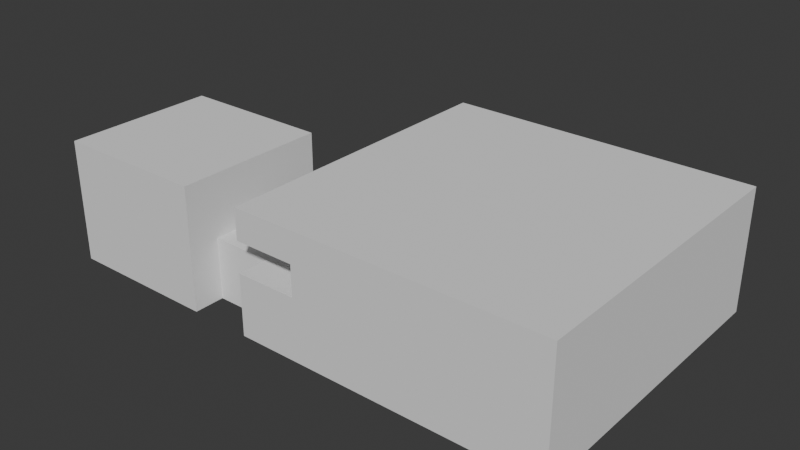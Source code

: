 # Source: TestHouse.blend  (saved by Blender 4.4.32; exported with 4.5.12 LTS)
import bpy
from mathutils import Matrix  # noqa: F401  (used for matrix-valued properties, if any)

bpy.ops.wm.read_factory_settings(use_empty=True)
scene = bpy.context.scene
scene.name = 'Scene'

# ---- world
world_world = bpy.data.worlds.new('World'); scene.world = world_world
world_world.use_nodes = True; world_world.node_tree.nodes.clear()
_N = world_world.node_tree.nodes; _L = world_world.node_tree.links
n0 = _N.new('ShaderNodeOutputWorld'); n0.name = 'World Output'; n0.location = (300, 300)
n1 = _N.new('ShaderNodeBackground'); n1.name = 'Background'; n1.location = (10, 300)
n1.inputs[0].default_value = (0.05088, 0.05088, 0.05088, 1.0)
_L.new(n1.outputs[0], n0.inputs[0])
n0.is_active_output = True
world_world.color = (0.05088, 0.05088, 0.05088)
world_world.sun_shadow_jitter_overblur = 0.0

# ---- meshes
me_grid = bpy.data.meshes.new('Grid')
me_grid.from_pydata([(-10.0, -10.0, 0.0), (-8.0, -10.0, 0.0), (-6.0, -10.0, 0.0), (-4.0, -10.0, 0.0), (-2.0, -10.0, 0.0), (0.0, -10.0, 0.0), (2.0, -10.0, 0.0), (4.0, -10.0, 0.0), (6.0, -10.0, 0.0), (8.0, -10.0, 0.0), (10.0, -10.0, 0.0), (-10.0, -8.0, 0.0), (-8.0, -8.0, 0.0), (-6.0, -8.0, 0.0), (-4.0, -8.0, 0.0), (-2.0, -8.0, 0.0), (0.0, -8.0, 0.0), (2.0, -8.0, 0.0), (4.0, -8.0, 0.0), (6.0, -8.0, 0.0), (8.0, -8.0, 0.0), (10.0, -8.0, 0.0), (-10.0, -6.0, 0.0), (-8.0, -6.0, 0.0), (-6.0, -6.0, 0.0), (-4.0, -6.0, 0.0), (-2.0, -6.0, 0.0), (0.0, -6.0, 0.0), (2.0, -6.0, 0.0), (4.0, -6.0, 0.0), (6.0, -6.0, 0.0), (8.0, -6.0, 0.0), (10.0, -6.0, 0.0), (-10.0, -4.0, 0.0), (-8.0, -4.0, 0.0), (-6.0, -4.0, 0.0), (-4.0, -4.0, 0.0), (-2.0, -4.0, 0.0), (0.0, -4.0, 0.0), (2.0, -4.0, 0.0), (4.0, -4.0, 0.0), (6.0, -4.0, 0.0), (8.0, -4.0, 0.0), (10.0, -4.0, 0.0), (-10.0, -2.0, 0.0), (-8.0, -2.0, 0.0), (-6.0, -2.0, 0.0), (-4.0, -2.0, 0.0), (-2.0, -2.0, 0.0), (0.0, -2.0, 0.0), (2.0, -2.0, 0.0), (4.0, -2.0, 0.0), (6.0, -2.0, 0.0), (8.0, -2.0, 0.0), (10.0, -2.0, 0.0), (-10.0, 0.0, 0.0), (-8.0, 0.0, 0.0), (-6.0, 0.0, 0.0), (-4.0, 0.0, 0.0), (-2.0, 0.0, 0.0), (0.0, 0.0, 0.0), (2.0, 0.0, 0.0), (4.0, 0.0, 0.0), (6.0, 0.0, 0.0), (8.0, 0.0, 0.0), (10.0, 0.0, 0.0), (-10.0, 2.0, 0.0), (-8.0, 2.0, 0.0), (-6.0, 2.0, 0.0), (-4.0, 2.0, 0.0), (-2.0, 2.0, 0.0), (0.0, 2.0, 0.0), (2.0, 2.0, 0.0), (4.0, 2.0, 0.0), (6.0, 2.0, 0.0), (8.0, 2.0, 0.0), (10.0, 2.0, 0.0), (-10.0, 4.0, 0.0), (-8.0, 4.0, 0.0), (-6.0, 4.0, 0.0), (0.0, 4.0, 0.0), (2.0, 4.0, 0.0), (4.0, 4.0, 0.0), (6.0, 4.0, 0.0), (8.0, 4.0, 0.0), (10.0, 4.0, 0.0), (-10.0, 6.0, 0.0), (-8.0, 6.0, 0.0), (-6.0, 6.0, 0.0), (-4.0, 6.0, 0.0), (-2.0, 6.0, 0.0), (0.0, 6.0, 0.0), (2.0, 6.0, 0.0), (4.0, 6.0, 0.0), (6.0, 6.0, 0.0), (8.0, 6.0, 0.0), (10.0, 6.0, 0.0), (-10.0, 8.0, 0.0), (-8.0, 8.0, 0.0), (-6.0, 8.0, 0.0), (-4.0, 8.0, 0.0), (-2.0, 8.0, 0.0), (0.0, 8.0, 0.0), (2.0, 8.0, 0.0), (4.0, 8.0, 0.0), (6.0, 8.0, 0.0), (8.0, 8.0, 0.0), (10.0, 8.0, 0.0), (-10.0, 10.0, 0.0), (-8.0, 10.0, 0.0), (-6.0, 10.0, 0.0), (-4.0, 10.0, 0.0), (-2.0, 10.0, 0.0), (0.0, 10.0, 0.0), (2.0, 10.0, 0.0), (4.0, 10.0, 0.0), (6.0, 10.0, 0.0), (8.0, 10.0, 0.0), (10.0, 10.0, 0.0), (-10.0, -10.0, 4.0), (-8.0, -10.0, 4.0), (-6.0, -10.0, 4.0), (-4.0, -10.0, 4.0), (-2.0, -10.0, 4.0), (0.0, -10.0, 4.0), (2.0, -10.0, 4.0), (4.0, -10.0, 4.0), (6.0, -10.0, 4.0), (8.0, -10.0, 4.0), (10.0, -10.0, 4.0), (-10.0, -8.0, 4.0), (10.0, -8.0, 4.0), (10.0, -6.0, 4.0), (-10.0, -4.0, 4.0), (10.0, -4.0, 4.0), (-10.0, -2.0, 4.0), (10.0, -2.0, 4.0), (-10.0, 0.0, 4.0), (10.0, 0.0, 4.0), (-10.0, 2.0, 4.0), (10.0, 2.0, 4.0), (-10.0, 4.0, 4.0), (10.0, 4.0, 4.0), (-10.0, 6.0, 4.0), (10.0, 6.0, 4.0), (-10.0, 8.0, 4.0), (10.0, 8.0, 4.0), (-10.0, 10.0, 4.0), (-8.0, 10.0, 4.0), (-6.0, 10.0, 4.0), (-4.0, 10.0, 4.0), (-2.0, 10.0, 4.0), (0.0, 10.0, 4.0), (2.0, 10.0, 4.0), (4.0, 10.0, 4.0), (6.0, 10.0, 4.0), (8.0, 10.0, 4.0), (10.0, 10.0, 4.0), (-8.0, 10.0, 2.0), (-10.0, 10.0, 2.0), (10.0, 0.0, 2.0), (10.0, 2.0, 2.0), (-10.0, -8.0, 2.0), (-10.0, -10.0, 2.0), (-10.0, 0.0, 2.0), (-10.0, -2.0, 2.0), (6.0, 10.0, 2.0), (4.0, 10.0, 2.0), (-8.0, -10.0, 2.0), (8.0, -10.0, 2.0), (10.0, -10.0, 2.0), (10.0, 4.0, 2.0), (10.0, 6.0, 2.0), (-6.0, 10.0, 2.0), (-10.0, 4.0, 2.0), (-10.0, 2.0, 2.0), (10.0, -8.0, 2.0), (8.0, 10.0, 2.0), (0.0, -10.0, 2.0), (2.0, -10.0, 2.0), (10.0, 8.0, 2.0), (10.0, 10.0, 2.0), (-10.0, 8.0, 2.0), (-10.0, 6.0, 2.0), (-4.0, 10.0, 2.0), (10.0, -6.0, 2.0), (10.0, -4.0, 2.0), (-6.0, -10.0, 2.0), (4.0, -10.0, 2.0), (10.0, -2.0, 2.0), (-2.0, 10.0, 2.0), (-10.0, -4.0, 2.0), (-4.0, -10.0, 2.0), (0.0, 10.0, 2.0), (6.0, -10.0, 2.0), (2.0, 10.0, 2.0), (-2.0, -10.0, 2.0), (-6.0, -8.0, 4.0), (-6.0, -4.0, 4.0), (-6.0, -2.0, 4.0), (-6.0, 0.0, 4.0), (-6.0, 2.0, 4.0), (-6.0, 4.0, 4.0), (-6.0, 6.0, 4.0), (-6.0, 8.0, 4.0), (-6.0, -6.0, 4.0), (-10.0, -6.0, 4.0), (-2.0, 4.0, 1.333), (-4.0, 4.0, 2.667), (-2.0, 6.0, 1.333), (-4.0, 6.0, 2.667), (-2.0, 2.0, 1.333), (-4.0, 2.0, 2.667), (-10.0, -10.0, 8.0), (-8.0, -10.0, 8.0), (-6.0, -10.0, 8.0), (-4.0, -10.0, 8.0), (-2.0, -10.0, 8.0), (0.0, -10.0, 8.0), (2.0, -10.0, 8.0), (4.0, -10.0, 8.0), (6.0, -10.0, 8.0), (8.0, -10.0, 8.0), (10.0, -10.0, 8.0), (-10.0, -8.0, 8.0), (10.0, -8.0, 8.0), (10.0, -6.0, 8.0), (-10.0, -4.0, 8.0), (10.0, -4.0, 8.0), (-10.0, -2.0, 8.0), (10.0, -2.0, 8.0), (-10.0, 0.0, 8.0), (10.0, 0.0, 8.0), (-10.0, 2.0, 8.0), (10.0, 2.0, 8.0), (-10.0, 4.0, 8.0), (10.0, 4.0, 8.0), (-10.0, 6.0, 8.0), (10.0, 6.0, 8.0), (-10.0, 8.0, 8.0), (10.0, 8.0, 8.0), (-10.0, 10.0, 8.0), (-8.0, 10.0, 8.0), (-6.0, 10.0, 8.0), (-4.0, 10.0, 8.0), (-2.0, 10.0, 8.0), (0.0, 10.0, 8.0), (2.0, 10.0, 8.0), (4.0, 10.0, 8.0), (6.0, 10.0, 8.0), (8.0, 10.0, 8.0), (10.0, 10.0, 8.0), (-10.0, -6.0, 8.0), (6.0, -10.0, 6.0), (8.0, -10.0, 6.0), (10.0, 8.0, 6.0), (10.0, 10.0, 6.0), (10.0, 4.0, 6.0), (10.0, 6.0, 6.0), (10.0, -10.0, 6.0), (8.0, 10.0, 6.0), (10.0, -8.0, 6.0), (10.0, -6.0, 6.0), (10.0, -4.0, 6.0), (-8.0, -10.0, 6.0), (10.0, -2.0, 6.0), (-4.0, 10.0, 6.0), (-4.0, -10.0, 6.0), (-2.0, 10.0, 6.0), (10.0, 0.0, 6.0), (-2.0, -10.0, 6.0), (0.0, 10.0, 6.0), (-10.0, 2.0, 6.0), (0.0, -10.0, 6.0), (2.0, 10.0, 6.0), (10.0, 2.0, 6.0), (2.0, -10.0, 6.0), (4.0, 10.0, 6.0), (4.0, -10.0, 6.0), (6.0, 10.0, 6.0), (8.0, -8.0, 8.0), (6.0, -8.0, 8.0), (4.0, -8.0, 8.0), (2.0, -8.0, 8.0), (0.0, -8.0, 8.0), (-2.0, -8.0, 8.0), (-4.0, -8.0, 8.0), (-6.0, -8.0, 8.0), (-8.0, -8.0, 8.0), (8.0, -6.0, 8.0), (6.0, -6.0, 8.0), (4.0, -6.0, 8.0), (2.0, -6.0, 8.0), (0.0, -6.0, 8.0), (-2.0, -6.0, 8.0), (-4.0, -6.0, 8.0), (-6.0, -6.0, 8.0), (-8.0, -6.0, 8.0), (8.0, -4.0, 8.0), (6.0, -4.0, 8.0), (4.0, -4.0, 8.0), (2.0, -4.0, 8.0), (0.0, -4.0, 8.0), (-2.0, -4.0, 8.0), (-4.0, -4.0, 8.0), (-6.0, -4.0, 8.0), (-8.0, -4.0, 8.0), (8.0, -2.0, 8.0), (6.0, -2.0, 8.0), (4.0, -2.0, 8.0), (2.0, -2.0, 8.0), (0.0, -2.0, 8.0), (-2.0, -2.0, 8.0), (-4.0, -2.0, 8.0), (-6.0, -2.0, 8.0), (-8.0, -2.0, 8.0), (8.0, 0.0, 8.0), (6.0, 0.0, 8.0), (4.0, 0.0, 8.0), (2.0, 0.0, 8.0), (0.0, 0.0, 8.0), (-2.0, 0.0, 8.0), (-4.0, 0.0, 8.0), (-6.0, 0.0, 8.0), (-8.0, 0.0, 8.0), (8.0, 2.0, 8.0), (6.0, 2.0, 8.0), (4.0, 2.0, 8.0), (2.0, 2.0, 8.0), (0.0, 2.0, 8.0), (-2.0, 2.0, 8.0), (-4.0, 2.0, 8.0), (-6.0, 2.0, 8.0), (-8.0, 2.0, 8.0), (8.0, 4.0, 8.0), (6.0, 4.0, 8.0), (4.0, 4.0, 8.0), (2.0, 4.0, 8.0), (0.0, 4.0, 8.0), (-2.0, 4.0, 8.0), (-4.0, 4.0, 8.0), (-6.0, 4.0, 8.0), (-8.0, 4.0, 8.0), (8.0, 6.0, 8.0), (6.0, 6.0, 8.0), (4.0, 6.0, 8.0), (2.0, 6.0, 8.0), (0.0, 6.0, 8.0), (-2.0, 6.0, 8.0), (-4.0, 6.0, 8.0), (-6.0, 6.0, 8.0), (-8.0, 6.0, 8.0), (8.0, 8.0, 8.0), (6.0, 8.0, 8.0), (4.0, 8.0, 8.0), (2.0, 8.0, 8.0), (0.0, 8.0, 8.0), (-2.0, 8.0, 8.0), (-4.0, 8.0, 8.0), (-6.0, 8.0, 8.0), (-8.0, 8.0, 8.0), (-12.0, -8.0, 0.0), (-12.0, -6.0, 0.0), (-12.0, -4.0, 0.0), (-12.0, -8.0, 4.0), (-12.0, -4.0, 4.0), (-12.0, -8.0, 2.0), (-12.0, -4.0, 2.0), (-12.0, -6.0, 4.0), (-14.0, -8.0, 0.0), (-14.0, -6.0, 0.0), (-14.0, -4.0, 0.0), (-14.0, -8.0, 4.0), (-14.0, -4.0, 4.0), (-14.0, -8.0, 2.0), (-14.0, -4.0, 2.0), (-14.0, -6.0, 4.0), (-14.0, -2.0, 0.0), (-14.0, -2.0, 4.0), (-14.0, -2.0, 2.0), (-14.0, 2.384e-07, 0.0), (-14.0, 2.384e-07, 4.0), (-14.0, 2.384e-07, 2.0), (-14.0, -10.0, 0.0), (-14.0, -10.0, 4.0), (-14.0, -10.0, 2.0), (-14.0, -8.0, 6.0), (-14.0, -4.0, 6.0), (-14.0, -6.0, 6.0), (-14.0, -2.0, 6.0), (-14.0, 2.384e-07, 6.0), (-14.0, -10.0, 6.0), (-14.0, -8.0, 8.0), (-14.0, -4.0, 8.0), (-14.0, -6.0, 8.0), (-14.0, -2.0, 8.0), (-14.0, 2.384e-07, 8.0), (-14.0, -10.0, 8.0), (-16.0, -8.0, 0.0), (-16.0, -6.0, 0.0), (-16.0, -4.0, 0.0), (-16.0, -2.0, 0.0), (-16.0, 2.384e-07, 0.0), (-16.0, 2.384e-07, 4.0), (-16.0, 2.384e-07, 2.0), (-16.0, -10.0, 0.0), (-16.0, -10.0, 4.0), (-16.0, -10.0, 2.0), (-16.0, 2.384e-07, 6.0), (-16.0, -10.0, 6.0), (-16.0, -8.0, 8.0), (-16.0, -4.0, 8.0), (-16.0, -6.0, 8.0), (-16.0, -2.0, 8.0), (-16.0, 2.384e-07, 8.0), (-16.0, -10.0, 8.0), (-18.0, -8.0, 0.0), (-18.0, -6.0, 0.0), (-18.0, -4.0, 0.0), (-18.0, -2.0, 0.0), (-18.0, 2.384e-07, 0.0), (-18.0, 2.384e-07, 4.0), (-18.0, 2.384e-07, 2.0), (-18.0, -10.0, 0.0), (-18.0, -10.0, 4.0), (-18.0, -10.0, 2.0), (-18.0, 2.384e-07, 6.0), (-18.0, -10.0, 6.0), (-18.0, -8.0, 8.0), (-18.0, -4.0, 8.0), (-18.0, -6.0, 8.0), (-18.0, -2.0, 8.0), (-18.0, 2.384e-07, 8.0), (-18.0, -10.0, 8.0), (-20.0, -8.0, 0.0), (-20.0, -6.0, 0.0), (-20.0, -4.0, 0.0), (-20.0, -2.0, 0.0), (-20.0, 2.384e-07, 0.0), (-20.0, 2.384e-07, 4.0), (-20.0, 2.384e-07, 2.0), (-20.0, -10.0, 0.0), (-20.0, -10.0, 4.0), (-20.0, -10.0, 2.0), (-20.0, 2.384e-07, 6.0), (-20.0, -10.0, 6.0), (-20.0, -8.0, 8.0), (-20.0, -4.0, 8.0), (-20.0, -6.0, 8.0), (-20.0, -2.0, 8.0), (-20.0, 2.384e-07, 8.0), (-20.0, -10.0, 8.0), (-22.0, -8.0, 0.0), (-22.0, -6.0, 0.0), (-22.0, -4.0, 0.0), (-22.0, -2.0, 0.0), (-22.0, 2.384e-07, 0.0), (-22.0, 2.384e-07, 4.0), (-22.0, 2.384e-07, 2.0), (-22.0, -10.0, 0.0), (-22.0, -10.0, 4.0), (-22.0, -10.0, 2.0), (-22.0, 2.384e-07, 6.0), (-22.0, -10.0, 6.0), (-22.0, -8.0, 8.0), (-22.0, -4.0, 8.0), (-22.0, -6.0, 8.0), (-22.0, -2.0, 8.0), (-22.0, 2.384e-07, 8.0), (-22.0, -10.0, 8.0), (-24.0, -8.0, 0.0), (-24.0, -6.0, 0.0), (-24.0, -4.0, 0.0), (-24.0, -2.0, 0.0), (-24.0, 2.384e-07, 0.0), (-24.0, 2.384e-07, 4.0), (-24.0, 2.384e-07, 2.0), (-24.0, -10.0, 0.0), (-24.0, -10.0, 4.0), (-24.0, -10.0, 2.0), (-24.0, 2.384e-07, 6.0), (-24.0, -10.0, 6.0), (-24.0, -8.0, 8.0), (-24.0, -4.0, 8.0), (-24.0, -6.0, 8.0), (-24.0, -2.0, 8.0), (-24.0, 2.384e-07, 8.0), (-24.0, -10.0, 8.0), (-24.0, -2.0, 2.0), (-24.0, -2.0, 4.0), (-24.0, -2.0, 6.0), (-24.0, -4.0, 2.0), (-24.0, -4.0, 4.0), (-24.0, -4.0, 6.0), (-24.0, -6.0, 2.0), (-24.0, -6.0, 4.0), (-24.0, -6.0, 6.0), (-24.0, -8.0, 2.0), (-24.0, -8.0, 4.0), (-24.0, -8.0, 6.0), (-6.0, 2.0, 2.667), (-6.0, 6.0, 2.667), (-6.0, 4.0, 2.667), (-10.0, -10.0, 6.0), (-6.0, -10.0, 6.0), (-10.0, -8.0, 6.0), (-10.0, -4.0, 6.0), (-10.0, -2.0, 6.0), (-10.0, 0.0, 6.0), (-10.0, 4.0, 6.0), (-10.0, 6.0, 6.0), (-10.0, 8.0, 6.0), (-10.0, 10.0, 6.0), (-8.0, 10.0, 6.0), (-6.0, 10.0, 6.0), (-8.0, -8.0, 6.0), (-8.0, -4.0, 6.0), (-8.0, -2.0, 6.0), (-8.0, 0.0, 6.0), (-8.0, 2.0, 6.0), (-8.0, 4.0, 6.0), (-8.0, 6.0, 6.0), (-8.0, 8.0, 6.0), (-6.0, -8.0, 6.0), (-6.0, -4.0, 6.0), (-6.0, -2.0, 6.0), (-6.0, 0.0, 6.0), (-6.0, 2.0, 6.0), (-6.0, 4.0, 6.0), (-6.0, 6.0, 6.0), (-6.0, 8.0, 6.0), (-6.0, -6.0, 6.0), (-8.0, -6.0, 6.0), (-10.0, -6.0, 6.0)], [], [(0, 1, 12, 11), (1, 2, 13, 12), (2, 3, 14, 13), (3, 4, 15, 14), (4, 5, 16, 15), (5, 6, 17, 16), (6, 7, 18, 17), (7, 8, 19, 18), (8, 9, 20, 19), (9, 10, 21, 20), (11, 12, 23, 22), (12, 13, 24, 23), (13, 14, 25, 24), (14, 15, 26, 25), (15, 16, 27, 26), (16, 17, 28, 27), (17, 18, 29, 28), (18, 19, 30, 29), (19, 20, 31, 30), (20, 21, 32, 31), (22, 23, 34, 33), (23, 24, 35, 34), (24, 25, 36, 35), (25, 26, 37, 36), (26, 27, 38, 37), (27, 28, 39, 38), (28, 29, 40, 39), (29, 30, 41, 40), (30, 31, 42, 41), (31, 32, 43, 42), (33, 34, 45, 44), (34, 35, 46, 45), (35, 36, 47, 46), (36, 37, 48, 47), (37, 38, 49, 48), (38, 39, 50, 49), (39, 40, 51, 50), (40, 41, 52, 51), (41, 42, 53, 52), (42, 43, 54, 53), (44, 45, 56, 55), (45, 46, 57, 56), (46, 47, 58, 57), (47, 48, 59, 58), (48, 49, 60, 59), (49, 50, 61, 60), (50, 51, 62, 61), (51, 52, 63, 62), (52, 53, 64, 63), (53, 54, 65, 64), (55, 56, 67, 66), (56, 57, 68, 67), (57, 58, 69, 68), (58, 59, 70, 69), (59, 60, 71, 70), (60, 61, 72, 71), (61, 62, 73, 72), (62, 63, 74, 73), (63, 64, 75, 74), (64, 65, 76, 75), (66, 67, 78, 77), (67, 68, 79, 78), (68, 500, 502, 79), (71, 72, 81, 80), (72, 73, 82, 81), (73, 74, 83, 82), (74, 75, 84, 83), (75, 76, 85, 84), (77, 78, 87, 86), (78, 79, 88, 87), (79, 502, 501, 88), (80, 81, 92, 91), (81, 82, 93, 92), (82, 83, 94, 93), (83, 84, 95, 94), (84, 85, 96, 95), (86, 87, 98, 97), (87, 88, 99, 98), (88, 89, 100, 99), (89, 90, 101, 100), (90, 91, 102, 101), (91, 92, 103, 102), (92, 93, 104, 103), (93, 94, 105, 104), (94, 95, 106, 105), (95, 96, 107, 106), (97, 98, 109, 108), (98, 99, 110, 109), (99, 100, 111, 110), (100, 101, 112, 111), (101, 102, 113, 112), (102, 103, 114, 113), (103, 104, 115, 114), (104, 105, 116, 115), (105, 106, 117, 116), (106, 107, 118, 117), (159, 158, 148, 147), (161, 160, 138, 140), (163, 162, 130, 119), (165, 164, 137, 135), (167, 166, 155, 154), (168, 163, 119, 120), (170, 169, 128, 129), (172, 171, 142, 144), (158, 173, 149, 148), (175, 174, 141, 139), (176, 170, 129, 131), (166, 177, 156, 155), (179, 178, 124, 125), (181, 180, 146, 157), (183, 182, 145, 143), (173, 184, 150, 149), (186, 185, 132, 134), (187, 168, 120, 121), (177, 181, 157, 156), (188, 179, 125, 126), (160, 189, 136, 138), (184, 190, 151, 150), (191, 165, 135, 133), (192, 187, 121, 122), (171, 161, 140, 142), (164, 175, 139, 137), (190, 193, 152, 151), (194, 188, 126, 127), (180, 172, 144, 146), (174, 183, 143, 141), (185, 176, 131, 132), (193, 195, 153, 152), (196, 192, 122, 123), (182, 159, 147, 145), (189, 186, 134, 136), (169, 194, 127, 128), (195, 167, 154, 153), (178, 196, 123, 124), (5, 4, 196, 178), (114, 115, 167, 195), (9, 8, 194, 169), (54, 43, 186, 189), (97, 108, 159, 182), (4, 3, 192, 196), (113, 114, 195, 193), (32, 21, 176, 185), (77, 86, 183, 174), (107, 96, 172, 180), (8, 7, 188, 194), (112, 113, 193, 190), (55, 66, 175, 164), (85, 76, 161, 171), (3, 2, 187, 192), (33, 44, 165, 191), (111, 112, 190, 184), (65, 54, 189, 160), (7, 6, 179, 188), (117, 118, 181, 177), (2, 1, 168, 187), (43, 32, 185, 186), (110, 111, 184, 173), (86, 97, 182, 183), (118, 107, 180, 181), (6, 5, 178, 179), (116, 117, 177, 166), (21, 10, 170, 176), (66, 77, 174, 175), (109, 110, 173, 158), (96, 85, 171, 172), (10, 9, 169, 170), (1, 0, 163, 168), (115, 116, 166, 167), (44, 55, 164, 165), (0, 11, 162, 163), (76, 65, 160, 161), (108, 109, 158, 159), (148, 149, 514, 513), (199, 525, 524, 198), (147, 148, 513, 512), (149, 514, 530, 204), (198, 524, 531, 205), (197, 523, 504, 121), (204, 530, 529, 203), (203, 529, 528, 202), (202, 528, 527, 201), (201, 527, 526, 200), (207, 80, 91, 209), (211, 71, 80, 207), (201, 212, 208, 202), (212, 211, 207, 208), (202, 208, 210, 203), (208, 207, 209, 210), (69, 70, 211, 212), (70, 71, 211), (68, 69, 212, 500), (203, 210, 501), (89, 210, 209, 90), (90, 209, 91), (254, 253, 221, 222), (256, 255, 240, 251), (258, 257, 236, 238), (259, 254, 222, 223), (260, 256, 251, 250), (511, 239, 237, 510), (261, 259, 223, 225), (255, 258, 238, 240), (533, 252, 224, 505), (262, 261, 225, 226), (512, 241, 239, 511), (263, 262, 226, 228), (505, 224, 213, 503), (513, 242, 241, 512), (507, 229, 227, 506), (503, 213, 214, 264), (514, 243, 242, 513), (265, 263, 228, 230), (264, 214, 215, 504), (514, 266, 244, 243), (508, 231, 229, 507), (267, 504, 215, 216), (266, 268, 245, 244), (506, 227, 252, 533), (269, 265, 230, 232), (270, 267, 216, 217), (268, 271, 246, 245), (272, 233, 231, 508), (273, 270, 217, 218), (271, 274, 247, 246), (275, 269, 232, 234), (276, 273, 218, 219), (274, 277, 248, 247), (509, 235, 233, 272), (278, 276, 219, 220), (277, 279, 249, 248), (257, 275, 234, 236), (253, 278, 220, 221), (279, 260, 250, 249), (510, 237, 235, 509), (155, 156, 260, 279), (127, 126, 278, 253), (142, 140, 275, 257), (154, 155, 279, 277), (126, 125, 276, 278), (153, 154, 277, 274), (125, 124, 273, 276), (140, 138, 269, 275), (152, 153, 274, 271), (124, 123, 270, 273), (151, 152, 271, 268), (123, 122, 267, 270), (138, 136, 265, 269), (150, 151, 268, 266), (122, 121, 504, 267), (149, 150, 266, 514), (136, 134, 263, 265), (134, 132, 262, 263), (132, 131, 261, 262), (146, 144, 258, 255), (131, 129, 259, 261), (156, 157, 256, 260), (129, 128, 254, 259), (144, 142, 257, 258), (157, 146, 255, 256), (128, 127, 253, 254), (222, 280, 225, 223), (280, 289, 226, 225), (289, 298, 228, 226), (298, 307, 230, 228), (307, 316, 232, 230), (316, 325, 234, 232), (325, 334, 236, 234), (334, 343, 238, 236), (343, 352, 240, 238), (352, 250, 251, 240), (221, 281, 280, 222), (281, 290, 289, 280), (290, 299, 298, 289), (299, 308, 307, 298), (308, 317, 316, 307), (317, 326, 325, 316), (326, 335, 334, 325), (335, 344, 343, 334), (344, 353, 352, 343), (353, 249, 250, 352), (220, 282, 281, 221), (282, 291, 290, 281), (291, 300, 299, 290), (300, 309, 308, 299), (309, 318, 317, 308), (318, 327, 326, 317), (327, 336, 335, 326), (336, 345, 344, 335), (345, 354, 353, 344), (354, 248, 249, 353), (219, 283, 282, 220), (283, 292, 291, 282), (292, 301, 300, 291), (301, 310, 309, 300), (310, 319, 318, 309), (319, 328, 327, 318), (328, 337, 336, 327), (337, 346, 345, 336), (346, 355, 354, 345), (355, 247, 248, 354), (218, 284, 283, 219), (284, 293, 292, 283), (293, 302, 301, 292), (302, 311, 310, 301), (311, 320, 319, 310), (320, 329, 328, 319), (329, 338, 337, 328), (338, 347, 346, 337), (347, 356, 355, 346), (356, 246, 247, 355), (217, 285, 284, 218), (285, 294, 293, 284), (294, 303, 302, 293), (303, 312, 311, 302), (312, 321, 320, 311), (321, 330, 329, 320), (330, 339, 338, 329), (339, 348, 347, 338), (348, 357, 356, 347), (357, 245, 246, 356), (216, 286, 285, 217), (286, 295, 294, 285), (295, 304, 303, 294), (304, 313, 312, 303), (313, 322, 321, 312), (322, 331, 330, 321), (331, 340, 339, 330), (340, 349, 348, 339), (349, 358, 357, 348), (358, 244, 245, 357), (215, 287, 286, 216), (287, 296, 295, 286), (296, 305, 304, 295), (305, 314, 313, 304), (314, 323, 322, 313), (323, 332, 331, 322), (332, 341, 340, 331), (341, 350, 349, 340), (350, 359, 358, 349), (359, 243, 244, 358), (214, 288, 287, 215), (288, 297, 296, 287), (297, 306, 305, 296), (306, 315, 314, 305), (315, 324, 323, 314), (324, 333, 332, 323), (333, 342, 341, 332), (342, 351, 350, 341), (351, 360, 359, 350), (360, 242, 243, 359), (213, 224, 288, 214), (224, 252, 297, 288), (252, 227, 306, 297), (227, 229, 315, 306), (229, 231, 324, 315), (231, 233, 333, 324), (233, 235, 342, 333), (235, 237, 351, 342), (237, 239, 360, 351), (239, 241, 242, 360), (206, 368, 365, 133), (162, 11, 361, 366), (11, 22, 362, 361), (191, 133, 365, 367), (130, 162, 366, 364), (33, 191, 367, 363), (22, 33, 363, 362), (130, 364, 368, 206), (363, 367, 375, 371), (362, 363, 371, 370), (364, 372, 376, 368), (366, 361, 369, 374), (364, 366, 374, 372), (361, 362, 370, 369), (368, 376, 373, 365), (367, 365, 373, 375), (375, 373, 378, 379), (371, 375, 379, 377), (379, 378, 381, 382), (377, 379, 382, 380), (374, 369, 383, 385), (372, 374, 385, 384), (376, 388, 387, 373), (378, 373, 387, 389), (381, 378, 389, 390), (372, 384, 391, 386), (372, 386, 388, 376), (386, 392, 394, 388), (390, 389, 395, 396), (388, 394, 393, 387), (386, 391, 397, 392), (389, 387, 393, 395), (394, 412, 411, 393), (380, 382, 404, 402), (395, 393, 411, 413), (382, 381, 403, 404), (369, 370, 399, 398), (397, 391, 409, 415), (396, 395, 413, 414), (370, 371, 400, 399), (392, 397, 415, 410), (381, 390, 408, 403), (377, 380, 402, 401), (391, 384, 406, 409), (384, 385, 407, 406), (385, 383, 405, 407), (392, 410, 412, 394), (371, 377, 401, 400), (390, 396, 414, 408), (383, 369, 398, 405), (401, 402, 420, 419), (413, 411, 429, 431), (406, 407, 425, 424), (414, 413, 431, 432), (407, 405, 423, 425), (398, 399, 417, 416), (410, 415, 433, 428), (405, 398, 416, 423), (399, 400, 418, 417), (408, 414, 432, 426), (403, 408, 426, 421), (400, 401, 419, 418), (415, 409, 427, 433), (409, 406, 424, 427), (402, 404, 422, 420), (410, 428, 430, 412), (404, 403, 421, 422), (412, 430, 429, 411), (424, 425, 443, 442), (432, 431, 449, 450), (425, 423, 441, 443), (416, 417, 435, 434), (428, 433, 451, 446), (423, 416, 434, 441), (417, 418, 436, 435), (426, 432, 450, 444), (421, 426, 444, 439), (418, 419, 437, 436), (433, 427, 445, 451), (427, 424, 442, 445), (420, 422, 440, 438), (428, 446, 448, 430), (422, 421, 439, 440), (430, 448, 447, 429), (419, 420, 438, 437), (431, 429, 447, 449), (443, 441, 459, 461), (434, 435, 453, 452), (446, 451, 469, 464), (441, 434, 452, 459), (435, 436, 454, 453), (444, 450, 468, 462), (439, 444, 462, 457), (436, 437, 455, 454), (451, 445, 463, 469), (445, 442, 460, 463), (438, 440, 458, 456), (446, 464, 466, 448), (440, 439, 457, 458), (448, 466, 465, 447), (437, 438, 456, 455), (449, 447, 465, 467), (442, 443, 461, 460), (450, 449, 467, 468), (459, 452, 470, 477), (453, 454, 472, 471), (462, 468, 486, 480), (457, 462, 480, 475), (454, 455, 473, 472), (469, 463, 481, 487), (463, 460, 478, 481), (456, 458, 476, 474), (464, 482, 484, 466), (458, 457, 475, 476), (466, 484, 483, 465), (455, 456, 474, 473), (467, 465, 483, 485), (460, 461, 479, 478), (468, 467, 485, 486), (461, 459, 477, 479), (452, 453, 471, 470), (464, 469, 487, 482), (476, 488, 473, 474), (488, 491, 472, 473), (491, 494, 471, 472), (494, 497, 470, 471), (497, 479, 477, 470), (475, 489, 488, 476), (489, 492, 491, 488), (492, 495, 494, 491), (495, 498, 497, 494), (498, 478, 479, 497), (480, 490, 489, 475), (490, 493, 492, 489), (493, 496, 495, 492), (496, 499, 498, 495), (499, 481, 478, 498), (486, 485, 490, 480), (485, 483, 493, 490), (483, 484, 496, 493), (484, 482, 499, 496), (482, 487, 481, 499), (500, 212, 201), (501, 210, 89, 88), (502, 500, 201, 202), (501, 502, 202, 203), (510, 521, 522, 511), (509, 520, 521, 510), (272, 519, 520, 509), (508, 518, 519, 272), (507, 517, 518, 508), (506, 516, 517, 507), (521, 529, 530, 522), (519, 527, 528, 520), (517, 525, 526, 518), (520, 528, 529, 521), (518, 526, 527, 519), (516, 524, 525, 517), (514, 513, 522, 530), (511, 522, 513, 512), (531, 524, 516, 532), (532, 533, 505, 515), (505, 503, 264, 515), (504, 523, 515, 264), (516, 506, 533, 532), (523, 531, 532, 515), (200, 526, 525, 199), (205, 531, 523, 197), (148, 204, 145), (130, 120, 119), (120, 197, 121), (120, 130, 197), (139, 201, 200, 137), (199, 135, 137, 200), (201, 139, 141, 202), (143, 203, 202, 141), (205, 206, 133, 198), (135, 199, 198, 133), (148, 145, 147), (206, 205, 197, 130), (204, 148, 149), (203, 143, 145, 204)])
_uv = me_grid.uv_layers.new(name='UVMap')
_uv.uv.foreach_set('vector', [0.0, 0.0, 0.1, 0.0, 0.1, 0.1, 0.0, 0.1, 0.1, 0.0, 0.2, 0.0, 0.2, 0.1, 0.1, 0.1, 0.2, 0.0, 0.3, 0.0, 0.3, 0.1, 0.2, 0.1, 0.3, 0.0, 0.4, 0.0, 0.4, 0.1, 0.3, 0.1, 0.4, 0.0, 0.5, 0.0, 0.5, 0.1, 0.4, 0.1, 0.5, 0.0, 0.6, 0.0, 0.6, 0.1, 0.5, 0.1, 0.6, 0.0, 0.7, 0.0, 0.7, 0.1, 0.6, 0.1, 0.7, 0.0, 0.8, 0.0, 0.8, 0.1, 0.7, 0.1, 0.8, 0.0, 0.9, 0.0, 0.9, 0.1, 0.8, 0.1, 0.9, 0.0, 1.0, 0.0, 1.0, 0.1, 0.9, 0.1, 0.0, 0.1, 0.1, 0.1, 0.1, 0.2, 0.0, 0.2, 0.1, 0.1, 0.2, 0.1, 0.2, 0.2, 0.1, 0.2, 0.2, 0.1, 0.3, 0.1, 0.3, 0.2, 0.2, 0.2, 0.3, 0.1, 0.4, 0.1, 0.4, 0.2, 0.3, 0.2, 0.4, 0.1, 0.5, 0.1, 0.5, 0.2, 0.4, 0.2, 0.5, 0.1, 0.6, 0.1, 0.6, 0.2, 0.5, 0.2, 0.6, 0.1, 0.7, 0.1, 0.7, 0.2, 0.6, 0.2, 0.7, 0.1, 0.8, 0.1, 0.8, 0.2, 0.7, 0.2, 0.8, 0.1, 0.9, 0.1, 0.9, 0.2, 0.8, 0.2, 0.9, 0.1, 1.0, 0.1, 1.0, 0.2, 0.9, 0.2, 0.0, 0.2, 0.1, 0.2, 0.1, 0.3, 0.0, 0.3, 0.1, 0.2, 0.2, 0.2, 0.2, 0.3, 0.1, 0.3, 0.2, 0.2, 0.3, 0.2, 0.3, 0.3, 0.2, 0.3, 0.3, 0.2, 0.4, 0.2, 0.4, 0.3, 0.3, 0.3, 0.4, 0.2, 0.5, 0.2, 0.5, 0.3, 0.4, 0.3, 0.5, 0.2, 0.6, 0.2, 0.6, 0.3, 0.5, 0.3, 0.6, 0.2, 0.7, 0.2, 0.7, 0.3, 0.6, 0.3, 0.7, 0.2, 0.8, 0.2, 0.8, 0.3, 0.7, 0.3, 0.8, 0.2, 0.9, 0.2, 0.9, 0.3, 0.8, 0.3, 0.9, 0.2, 1.0, 0.2, 1.0, 0.3, 0.9, 0.3, 0.0, 0.3, 0.1, 0.3, 0.1, 0.4, 0.0, 0.4, 0.1, 0.3, 0.2, 0.3, 0.2, 0.4, 0.1, 0.4, 0.2, 0.3, 0.3, 0.3, 0.3, 0.4, 0.2, 0.4, 0.3, 0.3, 0.4, 0.3, 0.4, 0.4, 0.3, 0.4, 0.4, 0.3, 0.5, 0.3, 0.5, 0.4, 0.4, 0.4, 0.5, 0.3, 0.6, 0.3, 0.6, 0.4, 0.5, 0.4, 0.6, 0.3, 0.7, 0.3, 0.7, 0.4, 0.6, 0.4, 0.7, 0.3, 0.8, 0.3, 0.8, 0.4, 0.7, 0.4, 0.8, 0.3, 0.9, 0.3, 0.9, 0.4, 0.8, 0.4, 0.9, 0.3, 1.0, 0.3, 1.0, 0.4, 0.9, 0.4, 0.0, 0.4, 0.1, 0.4, 0.1, 0.5, 0.0, 0.5, 0.1, 0.4, 0.2, 0.4, 0.2, 0.5, 0.1, 0.5, 0.2, 0.4, 0.3, 0.4, 0.3, 0.5, 0.2, 0.5, 0.3, 0.4, 0.4, 0.4, 0.4, 0.5, 0.3, 0.5, 0.4, 0.4, 0.5, 0.4, 0.5, 0.5, 0.4, 0.5, 0.5, 0.4, 0.6, 0.4, 0.6, 0.5, 0.5, 0.5, 0.6, 0.4, 0.7, 0.4, 0.7, 0.5, 0.6, 0.5, 0.7, 0.4, 0.8, 0.4, 0.8, 0.5, 0.7, 0.5, 0.8, 0.4, 0.9, 0.4, 0.9, 0.5, 0.8, 0.5, 0.9, 0.4, 1.0, 0.4, 1.0, 0.5, 0.9, 0.5, 0.0, 0.5, 0.1, 0.5, 0.1, 0.6, 0.0, 0.6, 0.1, 0.5, 0.2, 0.5, 0.2, 0.6, 0.1, 0.6, 0.2, 0.5, 0.3, 0.5, 0.3, 0.6, 0.2, 0.6, 0.3, 0.5, 0.4, 0.5, 0.4, 0.6, 0.3, 0.6, 0.4, 0.5, 0.5, 0.5, 0.5, 0.6, 0.4, 0.6, 0.5, 0.5, 0.6, 0.5, 0.6, 0.6, 0.5, 0.6, 0.6, 0.5, 0.7, 0.5, 0.7, 0.6, 0.6, 0.6, 0.7, 0.5, 0.8, 0.5, 0.8, 0.6, 0.7, 0.6, 0.8, 0.5, 0.9, 0.5, 0.9, 0.6, 0.8, 0.6, 0.9, 0.5, 1.0, 0.5, 1.0, 0.6, 0.9, 0.6, 0.0, 0.6, 0.1, 0.6, 0.1, 0.7, 0.0, 0.7, 0.1, 0.6, 0.2, 0.6, 0.2, 0.7, 0.1, 0.7, 0.0, 0.0, 0.0, 0.0, 0.0, 0.0, 0.0, 0.0, 0.5, 0.6, 0.6, 0.6, 0.6, 0.7, 0.5, 0.7, 0.6, 0.6, 0.7, 0.6, 0.7, 0.7, 0.6, 0.7, 0.7, 0.6, 0.8, 0.6, 0.8, 0.7, 0.7, 0.7, 0.8, 0.6, 0.9, 0.6, 0.9, 0.7, 0.8, 0.7, 0.9, 0.6, 1.0, 0.6, 1.0, 0.7, 0.9, 0.7, 0.0, 0.7, 0.1, 0.7, 0.1, 0.8, 0.0, 0.8, 0.1, 0.7, 0.2, 0.7, 0.2, 0.8, 0.1, 0.8, 0.2, 0.7, 0.06442, 0.7, 0.06396, 0.8, 0.2, 0.8, 0.5, 0.7, 0.6, 0.7, 0.6, 0.8, 0.5, 0.8, 0.6, 0.7, 0.7, 0.7, 0.7, 0.8, 0.6, 0.8, 0.7, 0.7, 0.8, 0.7, 0.8, 0.8, 0.7, 0.8, 0.8, 0.7, 0.9, 0.7, 0.9, 0.8, 0.8, 0.8, 0.9, 0.7, 1.0, 0.7, 1.0, 0.8, 0.9, 0.8, 0.0, 0.8, 0.1, 0.8, 0.1, 0.9, 0.0, 0.9, 0.1, 0.8, 0.2, 0.8, 0.2, 0.9, 0.1, 0.9, 0.2, 0.8, 0.3, 0.8, 0.3, 0.9, 0.2, 0.9, 0.3, 0.8, 0.4, 0.8, 0.4, 0.9, 0.3, 0.9, 0.4, 0.8, 0.5, 0.8, 0.5, 0.9, 0.4, 0.9, 0.5, 0.8, 0.6, 0.8, 0.6, 0.9, 0.5, 0.9, 0.6, 0.8, 0.7, 0.8, 0.7, 0.9, 0.6, 0.9, 0.7, 0.8, 0.8, 0.8, 0.8, 0.9, 0.7, 0.9, 0.8, 0.8, 0.9, 0.8, 0.9, 0.9, 0.8, 0.9, 0.9, 0.8, 1.0, 0.8, 1.0, 0.9, 0.9, 0.9, 0.0, 0.9, 0.1, 0.9, 0.1, 1.0, 0.0, 1.0, 0.1, 0.9, 0.2, 0.9, 0.2, 1.0, 0.1, 1.0, 0.2, 0.9, 0.3, 0.9, 0.3, 1.0, 0.2, 1.0, 0.3, 0.9, 0.4, 0.9, 0.4, 1.0, 0.3, 1.0, 0.4, 0.9, 0.5, 0.9, 0.5, 1.0, 0.4, 1.0, 0.5, 0.9, 0.6, 0.9, 0.6, 1.0, 0.5, 1.0, 0.6, 0.9, 0.7, 0.9, 0.7, 1.0, 0.6, 1.0, 0.7, 0.9, 0.8, 0.9, 0.8, 1.0, 0.7, 1.0, 0.8, 0.9, 0.9, 0.9, 0.9, 1.0, 0.8, 1.0, 0.9, 0.9, 1.0, 0.9, 1.0, 1.0, 0.9, 1.0, 0.0, 1.0, 0.1, 1.0, 0.1, 1.0, 0.0, 1.0, 1.0, 0.6, 1.0, 0.5, 1.0, 0.5, 1.0, 0.6, 0.0, 0.0, 0.0, 0.1, 0.0, 0.1, 0.0, 0.0, 0.0, 0.4, 0.0, 0.5, 0.0, 0.5, 0.0, 0.4, 0.7, 1.0, 0.8, 1.0, 0.8, 1.0, 0.7, 1.0, 0.1, 0.0, 0.0, 0.0, 0.0, 0.0, 0.1, 0.0, 1.0, 0.0, 0.9, 0.0, 0.9, 0.0, 1.0, 0.0, 1.0, 0.8, 1.0, 0.7, 1.0, 0.7, 1.0, 0.8, 0.1, 1.0, 0.2, 1.0, 0.2, 1.0, 0.1, 1.0, 0.0, 0.6, 0.0, 0.7, 0.0, 0.7, 0.0, 0.6, 1.0, 0.1, 1.0, 0.0, 1.0, 0.0, 1.0, 0.1, 0.8, 1.0, 0.9, 1.0, 0.9, 1.0, 0.8, 1.0, 0.6, 0.0, 0.5, 0.0, 0.5, 0.0, 0.6, 0.0, 1.0, 1.0, 1.0, 0.9, 1.0, 0.9, 1.0, 1.0, 0.0, 0.8, 0.0, 0.9, 0.0, 0.9, 0.0, 0.8, 0.2, 1.0, 0.3, 1.0, 0.3, 1.0, 0.2, 1.0, 1.0, 0.3, 1.0, 0.2, 1.0, 0.2, 1.0, 0.3, 0.2, 0.0, 0.1, 0.0, 0.1, 0.0, 0.2, 0.0, 0.9, 1.0, 1.0, 1.0, 1.0, 1.0, 0.9, 1.0, 0.7, 0.0, 0.6, 0.0, 0.6, 0.0, 0.7, 0.0, 1.0, 0.5, 1.0, 0.4, 1.0, 0.4, 1.0, 0.5, 0.3, 1.0, 0.4, 1.0, 0.4, 1.0, 0.3, 1.0, 0.0, 0.3, 0.0, 0.4, 0.0, 0.4, 0.0, 0.3, 0.3, 0.0, 0.2, 0.0, 0.2, 0.0, 0.3, 0.0, 1.0, 0.7, 1.0, 0.6, 1.0, 0.6, 1.0, 0.7, 0.0, 0.5, 0.0, 0.6, 0.0, 0.6, 0.0, 0.5, 0.4, 1.0, 0.5, 1.0, 0.5, 1.0, 0.4, 1.0, 0.8, 0.0, 0.7, 0.0, 0.7, 0.0, 0.8, 0.0, 1.0, 0.9, 1.0, 0.8, 1.0, 0.8, 1.0, 0.9, 0.0, 0.7, 0.0, 0.8, 0.0, 0.8, 0.0, 0.7, 1.0, 0.2, 1.0, 0.1, 1.0, 0.1, 1.0, 0.2, 0.5, 1.0, 0.6, 1.0, 0.6, 1.0, 0.5, 1.0, 0.4, 0.0, 0.3, 0.0, 0.3, 0.0, 0.4, 0.0, 0.0, 0.9, 0.0, 1.0, 0.0, 1.0, 0.0, 0.9, 1.0, 0.4, 1.0, 0.3, 1.0, 0.3, 1.0, 0.4, 0.9, 0.0, 0.8, 0.0, 0.8, 0.0, 0.9, 0.0, 0.6, 1.0, 0.7, 1.0, 0.7, 1.0, 0.6, 1.0, 0.5, 0.0, 0.4, 0.0, 0.4, 0.0, 0.5, 0.0, 0.5, 0.0, 0.4, 0.0, 0.4, 0.0, 0.5, 0.0, 0.6, 1.0, 0.7, 1.0, 0.7, 1.0, 0.6, 1.0, 0.9, 0.0, 0.8, 0.0, 0.8, 0.0, 0.9, 0.0, 1.0, 0.4, 1.0, 0.3, 1.0, 0.3, 1.0, 0.4, 0.0, 0.9, 0.0, 1.0, 0.0, 1.0, 0.0, 0.9, 0.4, 0.0, 0.3, 0.0, 0.3, 0.0, 0.4, 0.0, 0.5, 1.0, 0.6, 1.0, 0.6, 1.0, 0.5, 1.0, 1.0, 0.2, 1.0, 0.1, 1.0, 0.1, 1.0, 0.2, 0.0, 0.7, 0.0, 0.8, 0.0, 0.8, 0.0, 0.7, 1.0, 0.9, 1.0, 0.8, 1.0, 0.8, 1.0, 0.9, 0.8, 0.0, 0.7, 0.0, 0.7, 0.0, 0.8, 0.0, 0.4, 1.0, 0.5, 1.0, 0.5, 1.0, 0.4, 1.0, 0.0, 0.5, 0.0, 0.6, 0.0, 0.6, 0.0, 0.5, 1.0, 0.7, 1.0, 0.6, 1.0, 0.6, 1.0, 0.7, 0.3, 0.0, 0.2, 0.0, 0.2, 0.0, 0.3, 0.0, 0.0, 0.3, 0.0, 0.4, 0.0, 0.4, 0.0, 0.3, 0.3, 1.0, 0.4, 1.0, 0.4, 1.0, 0.3, 1.0, 1.0, 0.5, 1.0, 0.4, 1.0, 0.4, 1.0, 0.5, 0.7, 0.0, 0.6, 0.0, 0.6, 0.0, 0.7, 0.0, 0.9, 1.0, 1.0, 1.0, 1.0, 1.0, 0.9, 1.0, 0.2, 0.0, 0.1, 0.0, 0.1, 0.0, 0.2, 0.0, 1.0, 0.3, 1.0, 0.2, 1.0, 0.2, 1.0, 0.3, 0.2, 1.0, 0.3, 1.0, 0.3, 1.0, 0.2, 1.0, 0.0, 0.8, 0.0, 0.9, 0.0, 0.9, 0.0, 0.8, 1.0, 1.0, 1.0, 0.9, 1.0, 0.9, 1.0, 1.0, 0.6, 0.0, 0.5, 0.0, 0.5, 0.0, 0.6, 0.0, 0.8, 1.0, 0.9, 1.0, 0.9, 1.0, 0.8, 1.0, 1.0, 0.1, 1.0, 0.0, 1.0, 0.0, 1.0, 0.1, 0.0, 0.6, 0.0, 0.7, 0.0, 0.7, 0.0, 0.6, 0.1, 1.0, 0.2, 1.0, 0.2, 1.0, 0.1, 1.0, 1.0, 0.8, 1.0, 0.7, 1.0, 0.7, 1.0, 0.8, 1.0, 0.0, 0.9, 0.0, 0.9, 0.0, 1.0, 0.0, 0.1, 0.0, 0.0, 0.0, 0.0, 0.0, 0.1, 0.0, 0.7, 1.0, 0.8, 1.0, 0.8, 1.0, 0.7, 1.0, 0.0, 0.4, 0.0, 0.5, 0.0, 0.5, 0.0, 0.4, 0.0, 0.0, 0.0, 0.1, 0.0, 0.1, 0.0, 0.0, 1.0, 0.6, 1.0, 0.5, 1.0, 0.5, 1.0, 0.6, 0.0, 1.0, 0.1, 1.0, 0.1, 1.0, 0.0, 1.0, 0.1, 1.0, 0.2, 1.0, 0.2, 1.0, 0.1, 1.0, 0.0, 0.0, 0.0, 0.0, 0.0, 0.0, 0.0, 0.0, 0.0, 1.0, 0.1, 1.0, 0.1, 1.0, 0.0, 1.0, 0.0, 0.0, 0.0, 0.0, 0.0, 0.0, 0.0, 0.0, 0.0, 0.0, 0.0, 0.0, 0.0, 0.0, 0.0, 0.0, 0.0, 0.0, 0.0, 0.0, 0.0, 0.0, 0.0, 0.0, 0.0, 0.0, 0.0, 0.0, 0.0, 0.0, 0.0, 0.0, 0.0, 0.8, 0.0, 0.8, 0.0, 0.7, 0.0, 0.7, 0.0, 0.0, 0.0, 0.0, 0.0, 0.0, 0.0, 0.0, 0.0, 0.0, 0.0, 0.0, 0.0, 0.0, 0.0, 0.0, 0.3333, 0.7, 0.5, 0.7, 0.5, 0.8, 0.3333, 0.8, 0.0, 0.0, 0.0, 0.0, 0.0, 0.0, 0.0, 0.0, 0.0, 0.0, 0.0, 0.0, 0.0, 0.0, 0.0, 0.0, 0.0, 0.0, 0.0, 0.0, 0.0, 0.0, 0.0, 0.0, 0.0, 0.7, 0.1667, 0.7, 0.1667, 0.8, 0.0, 0.8, 0.1667, 0.7, 0.3333, 0.7, 0.3333, 0.8, 0.1667, 0.8, 0.3, 0.6, 0.4, 0.6, 0.0, 0.0, 0.0, 0.0, 0.4, 0.6, 0.0, 0.0, 0.0, 0.0, 0.0, 0.0, 0.3, 0.6, 0.0, 0.0, 0.0, 0.0, 0.0, 0.8, 0.1667, 0.8, 0.06396, 0.8, 0.3, 0.8, 0.1667, 0.8, 0.3333, 0.8, 0.4, 0.8, 0.4, 0.8, 0.3333, 0.8, 0.5, 0.8, 0.9, 0.0, 0.8, 0.0, 0.8, 0.0, 0.9, 0.0, 1.0, 1.0, 1.0, 0.9, 1.0, 0.9, 1.0, 1.0, 1.0, 0.8, 1.0, 0.7, 1.0, 0.7, 1.0, 0.8, 1.0, 0.0, 0.9, 0.0, 0.9, 0.0, 1.0, 0.0, 0.9, 1.0, 1.0, 1.0, 1.0, 1.0, 0.9, 1.0, 0.0, 0.9, 0.0, 0.9, 0.0, 0.8, 0.0, 0.8, 1.0, 0.1, 1.0, 0.0, 1.0, 0.0, 1.0, 0.1, 1.0, 0.9, 1.0, 0.8, 1.0, 0.8, 1.0, 0.9, 0.0, 0.15, 0.0, 0.15, 0.0, 0.0, 0.0, 0.0, 1.0, 0.2, 1.0, 0.1, 1.0, 0.1, 1.0, 0.2, 0.0, 1.0, 0.0, 1.0, 0.0, 0.9, 0.0, 0.9, 1.0, 0.3, 1.0, 0.2, 1.0, 0.2, 1.0, 0.3, 0.0, 0.1, 0.0, 0.1, 0.0, 0.0, 0.0, 0.0, 0.1, 1.0, 0.1, 1.0, 0.0, 1.0, 0.0, 1.0, 0.0, 0.4, 0.0, 0.4, 0.0, 0.3, 0.0, 0.3, 0.0, 0.0, 0.0, 0.0, 0.1, 0.0, 0.1, 0.0, 0.2, 1.0, 0.2, 1.0, 0.1, 1.0, 0.1, 1.0, 1.0, 0.4, 1.0, 0.3, 1.0, 0.3, 1.0, 0.4, 0.1, 0.0, 0.1, 0.0, 0.2, 0.0, 0.2, 0.0, 0.2, 1.0, 0.3, 1.0, 0.3, 1.0, 0.2, 1.0, 0.0, 0.5, 0.0, 0.5, 0.0, 0.4, 0.0, 0.4, 0.3, 0.0, 0.2, 0.0, 0.2, 0.0, 0.3, 0.0, 0.3, 1.0, 0.4, 1.0, 0.4, 1.0, 0.3, 1.0, 0.0, 0.3, 0.0, 0.3, 0.0, 0.15, 0.0, 0.15, 1.0, 0.5, 1.0, 0.4, 1.0, 0.4, 1.0, 0.5, 0.4, 0.0, 0.3, 0.0, 0.3, 0.0, 0.4, 0.0, 0.4, 1.0, 0.5, 1.0, 0.5, 1.0, 0.4, 1.0, 0.0, 0.6, 0.0, 0.6, 0.0, 0.5, 0.0, 0.5, 0.5, 0.0, 0.4, 0.0, 0.4, 0.0, 0.5, 0.0, 0.5, 1.0, 0.6, 1.0, 0.6, 1.0, 0.5, 1.0, 1.0, 0.6, 1.0, 0.5, 1.0, 0.5, 1.0, 0.6, 0.6, 0.0, 0.5, 0.0, 0.5, 0.0, 0.6, 0.0, 0.6, 1.0, 0.7, 1.0, 0.7, 1.0, 0.6, 1.0, 0.0, 0.7, 0.0, 0.7, 0.0, 0.6, 0.0, 0.6, 0.7, 0.0, 0.6, 0.0, 0.6, 0.0, 0.7, 0.0, 0.7, 1.0, 0.8, 1.0, 0.8, 1.0, 0.7, 1.0, 1.0, 0.7, 1.0, 0.6, 1.0, 0.6, 1.0, 0.7, 0.8, 0.0, 0.7, 0.0, 0.7, 0.0, 0.8, 0.0, 0.8, 1.0, 0.9, 1.0, 0.9, 1.0, 0.8, 1.0, 0.0, 0.8, 0.0, 0.8, 0.0, 0.7, 0.0, 0.7, 0.8, 1.0, 0.9, 1.0, 0.9, 1.0, 0.8, 1.0, 0.8, 0.0, 0.7, 0.0, 0.7, 0.0, 0.8, 0.0, 1.0, 0.7, 1.0, 0.6, 1.0, 0.6, 1.0, 0.7, 0.7, 1.0, 0.8, 1.0, 0.8, 1.0, 0.7, 1.0, 0.7, 0.0, 0.6, 0.0, 0.6, 0.0, 0.7, 0.0, 0.6, 1.0, 0.7, 1.0, 0.7, 1.0, 0.6, 1.0, 0.6, 0.0, 0.5, 0.0, 0.5, 0.0, 0.6, 0.0, 1.0, 0.6, 1.0, 0.5, 1.0, 0.5, 1.0, 0.6, 0.5, 1.0, 0.6, 1.0, 0.6, 1.0, 0.5, 1.0, 0.5, 0.0, 0.4, 0.0, 0.4, 0.0, 0.5, 0.0, 0.4, 1.0, 0.5, 1.0, 0.5, 1.0, 0.4, 1.0, 0.4, 0.0, 0.3, 0.0, 0.3, 0.0, 0.4, 0.0, 1.0, 0.5, 1.0, 0.4, 1.0, 0.4, 1.0, 0.5, 0.3, 1.0, 0.4, 1.0, 0.4, 1.0, 0.3, 1.0, 0.3, 0.0, 0.2, 0.0, 0.2, 0.0, 0.3, 0.0, 0.2, 1.0, 0.3, 1.0, 0.3, 1.0, 0.2, 1.0, 1.0, 0.4, 1.0, 0.3, 1.0, 0.3, 1.0, 0.4, 1.0, 0.3, 1.0, 0.2, 1.0, 0.2, 1.0, 0.3, 1.0, 0.2, 1.0, 0.1, 1.0, 0.1, 1.0, 0.2, 1.0, 0.9, 1.0, 0.8, 1.0, 0.8, 1.0, 0.9, 1.0, 0.1, 1.0, 0.0, 1.0, 0.0, 1.0, 0.1, 0.9, 1.0, 1.0, 1.0, 1.0, 1.0, 0.9, 1.0, 1.0, 0.0, 0.9, 0.0, 0.9, 0.0, 1.0, 0.0, 1.0, 0.8, 1.0, 0.7, 1.0, 0.7, 1.0, 0.8, 1.0, 1.0, 1.0, 0.9, 1.0, 0.9, 1.0, 1.0, 0.9, 0.0, 0.8, 0.0, 0.8, 0.0, 0.9, 0.0, 0.9, 0.0, 0.9, 0.1, 1.0, 0.1, 1.0, 0.0, 0.9, 0.095, 0.9, 0.1968, 1.0, 0.2, 1.0, 0.1, 0.9, 0.1968, 0.9, 0.3, 1.0, 0.3, 1.0, 0.2, 0.9, 0.3, 0.9, 0.4, 1.0, 0.4, 1.0, 0.3, 0.9, 0.4, 0.9, 0.5, 1.0, 0.5, 1.0, 0.4, 0.9, 0.5, 0.9, 0.6, 1.0, 0.6, 1.0, 0.5, 0.9, 0.6, 0.9, 0.7, 1.0, 0.7, 1.0, 0.6, 0.9, 0.7, 0.9, 0.8, 1.0, 0.8, 1.0, 0.7, 0.9, 0.8, 0.9, 0.9, 1.0, 0.9, 1.0, 0.8, 0.9, 0.9, 0.9, 1.0, 1.0, 1.0, 1.0, 0.9, 0.8, 0.0, 0.8, 0.1, 0.9, 0.1, 0.9, 0.0, 0.8, 0.0928, 0.8, 0.195, 0.9, 0.1968, 0.9, 0.095, 0.8, 0.195, 0.8, 0.3, 0.9, 0.3, 0.9, 0.1968, 0.8, 0.3, 0.8, 0.4, 0.9, 0.4, 0.9, 0.3, 0.8, 0.4, 0.8, 0.5, 0.9, 0.5, 0.9, 0.4, 0.8, 0.5, 0.8, 0.6, 0.9, 0.6, 0.9, 0.5, 0.8, 0.6, 0.8, 0.7, 0.9, 0.7, 0.9, 0.6, 0.8, 0.7, 0.8, 0.8, 0.9, 0.8, 0.9, 0.7, 0.8, 0.8, 0.8, 0.9, 0.9, 0.9, 0.9, 0.8, 0.8, 0.9, 0.8, 1.0, 0.9, 1.0, 0.9, 0.9, 0.7, 0.0, 0.7, 0.1, 0.8, 0.1, 0.8, 0.0, 0.7, 0.091, 0.7, 0.1935, 0.8, 0.195, 0.8, 0.0928, 0.7, 0.1935, 0.7, 0.3, 0.8, 0.3, 0.8, 0.195, 0.7, 0.3, 0.7, 0.4, 0.8, 0.4, 0.8, 0.3, 0.7, 0.4, 0.7, 0.5, 0.8, 0.5, 0.8, 0.4, 0.7, 0.5, 0.7, 0.6, 0.8, 0.6, 0.8, 0.5, 0.7, 0.6, 0.7, 0.7, 0.8, 0.7, 0.8, 0.6, 0.7, 0.7, 0.7, 0.8, 0.8, 0.8, 0.8, 0.7, 0.7, 0.8, 0.7, 0.9, 0.8, 0.9, 0.8, 0.8, 0.7, 0.9, 0.7, 1.0, 0.8, 1.0, 0.8, 0.9, 0.6, 0.0, 0.6, 0.1, 0.7, 0.1, 0.7, 0.0, 0.6, 0.08909, 0.6, 0.192, 0.7, 0.1935, 0.7, 0.091, 0.6, 0.192, 0.6, 0.3, 0.7, 0.3, 0.7, 0.1935, 0.6, 0.3, 0.6, 0.4, 0.7, 0.4, 0.7, 0.3, 0.6, 0.4, 0.6, 0.5, 0.7, 0.5, 0.7, 0.4, 0.6, 0.5, 0.6, 0.6, 0.7, 0.6, 0.7, 0.5, 0.6, 0.6, 0.6, 0.7, 0.7, 0.7, 0.7, 0.6, 0.6, 0.7, 0.6, 0.8, 0.7, 0.8, 0.7, 0.7, 0.6, 0.8, 0.6, 0.9, 0.7, 0.9, 0.7, 0.8, 0.6, 0.9, 0.6, 1.0, 0.7, 1.0, 0.7, 0.9, 0.5, 0.0, 0.5, 0.1, 0.6, 0.1, 0.6, 0.0, 0.5, 0.08676, 0.5, 0.1902, 0.6, 0.192, 0.6, 0.08909, 0.5, 0.1902, 0.5, 0.3, 0.6, 0.3, 0.6, 0.192, 0.5, 0.3, 0.5, 0.4, 0.6, 0.4, 0.6, 0.3, 0.5, 0.4, 0.5, 0.5, 0.6, 0.5, 0.6, 0.4, 0.5, 0.5, 0.5, 0.6, 0.6, 0.6, 0.6, 0.5, 0.5, 0.6, 0.5, 0.7, 0.6, 0.7, 0.6, 0.6, 0.5, 0.7, 0.5, 0.8, 0.6, 0.8, 0.6, 0.7, 0.5, 0.8, 0.5, 0.9, 0.6, 0.9, 0.6, 0.8, 0.5, 0.9, 0.5, 1.0, 0.6, 1.0, 0.6, 0.9, 0.4, 0.0, 0.4, 0.1, 0.5, 0.1, 0.5, 0.0, 0.4, 0.08364, 0.4, 0.188, 0.5, 0.1902, 0.5, 0.08676, 0.4, 0.188, 0.4, 0.3, 0.5, 0.3, 0.5, 0.1902, 0.4, 0.3, 0.4, 0.4, 0.5, 0.4, 0.5, 0.3, 0.4, 0.4, 0.4, 0.5, 0.5, 0.5, 0.5, 0.4, 0.4, 0.5, 0.4, 0.6, 0.5, 0.6, 0.5, 0.5, 0.4, 0.6, 0.4, 0.7, 0.5, 0.7, 0.5, 0.6, 0.4, 0.7, 0.4, 0.8, 0.5, 0.8, 0.5, 0.7, 0.4, 0.8, 0.4, 0.9, 0.5, 0.9, 0.5, 0.8, 0.4, 0.9, 0.4, 1.0, 0.5, 1.0, 0.5, 0.9, 0.3, 0.0, 0.3, 0.1, 0.4, 0.1, 0.4, 0.0, 0.3, 0.079, 0.3, 0.1849, 0.4, 0.188, 0.4, 0.08364, 0.3, 0.1849, 0.3, 0.3, 0.4, 0.3, 0.4, 0.188, 0.3, 0.3, 0.3, 0.4, 0.4, 0.4, 0.4, 0.3, 0.3, 0.4, 0.3, 0.5, 0.4, 0.5, 0.4, 0.4, 0.3, 0.5, 0.3, 0.6, 0.4, 0.6, 0.4, 0.5, 0.3, 0.6, 0.3, 0.7, 0.4, 0.7, 0.4, 0.6, 0.3, 0.7, 0.3, 0.8, 0.4, 0.8, 0.4, 0.7, 0.3, 0.8, 0.3, 0.9, 0.4, 0.9, 0.4, 0.8, 0.3, 0.9, 0.3, 1.0, 0.4, 1.0, 0.4, 0.9, 0.2, 0.0, 0.2, 0.1, 0.3, 0.1, 0.3, 0.0, 0.2, 0.0712, 0.2, 0.18, 0.3, 0.1849, 0.3, 0.079, 0.2, 0.18, 0.2, 0.3, 0.3, 0.3, 0.3, 0.1849, 0.2, 0.3, 0.2, 0.4, 0.3, 0.4, 0.3, 0.3, 0.2, 0.4, 0.2, 0.5, 0.3, 0.5, 0.3, 0.4, 0.2, 0.5, 0.2, 0.6, 0.3, 0.6, 0.3, 0.5, 0.2, 0.6, 0.2, 0.7, 0.3, 0.7, 0.3, 0.6, 0.2, 0.7, 0.2, 0.8, 0.3, 0.8, 0.3, 0.7, 0.2, 0.8, 0.2, 0.9, 0.3, 0.9, 0.3, 0.8, 0.2, 0.9, 0.2, 1.0, 0.3, 1.0, 0.3, 0.9, 0.1, 0.0, 0.1, 0.1, 0.2, 0.1, 0.2, 0.0, 0.1, 0.055, 0.1, 0.1712, 0.2, 0.18, 0.2, 0.0712, 0.1, 0.1712, 0.1, 0.3, 0.2, 0.3, 0.2, 0.18, 0.1, 0.3, 0.1, 0.4, 0.2, 0.4, 0.2, 0.3, 0.1, 0.4, 0.1, 0.5, 0.2, 0.5, 0.2, 0.4, 0.1, 0.5, 0.1, 0.6, 0.2, 0.6, 0.2, 0.5, 0.1, 0.6, 0.1, 0.7, 0.2, 0.7, 0.2, 0.6, 0.1, 0.7, 0.1, 0.8, 0.2, 0.8, 0.2, 0.7, 0.1, 0.8, 0.1, 0.9, 0.2, 0.9, 0.2, 0.8, 0.1, 0.9, 0.1, 1.0, 0.2, 1.0, 0.2, 0.9, 0.0, 0.0, 0.0, 0.1, 0.1, 0.1, 0.1, 0.0, 0.0, 0.0, 0.0, 0.15, 0.1, 0.1712, 0.1, 0.055, 0.0, 0.15, 0.0, 0.3, 0.1, 0.3, 0.1, 0.1712, 0.0, 0.3, 0.0, 0.4, 0.1, 0.4, 0.1, 0.3, 0.0, 0.4, 0.0, 0.5, 0.1, 0.5, 0.1, 0.4, 0.0, 0.5, 0.0, 0.6, 0.1, 0.6, 0.1, 0.5, 0.0, 0.6, 0.0, 0.7, 0.1, 0.7, 0.1, 0.6, 0.0, 0.7, 0.0, 0.8, 0.1, 0.8, 0.1, 0.7, 0.0, 0.8, 0.0, 0.9, 0.1, 0.9, 0.1, 0.8, 0.0, 0.9, 0.0, 1.0, 0.1, 1.0, 0.1, 0.9, 0.0, 0.15, 0.0, 0.15, 0.0, 0.3, 0.0, 0.3, 0.0, 0.1, 0.0, 0.1, 0.0, 0.1, 0.0, 0.1, 0.0, 0.1, 0.0, 0.2, 0.0, 0.2, 0.0, 0.1, 0.0, 0.3, 0.0, 0.3, 0.0, 0.3, 0.0, 0.3, 0.0, 0.1, 0.0, 0.1, 0.0, 0.1, 0.0, 0.1, 0.0, 0.3, 0.0, 0.3, 0.0, 0.3, 0.0, 0.3, 0.0, 0.2, 0.0, 0.3, 0.0, 0.3, 0.0, 0.2, 0.0, 0.0, 0.0, 0.0, 0.0, 0.15, 0.0, 0.15, 0.0, 0.3, 0.0, 0.3, 0.0, 0.3, 0.0, 0.3, 0.0, 0.2, 0.0, 0.3, 0.0, 0.3, 0.0, 0.2, 0.0, 0.0, 0.0, 0.0, 0.0, 0.15, 0.0, 0.15, 0.0, 0.1, 0.0, 0.1, 0.0, 0.1, 0.0, 0.1, 0.0, 0.1, 0.0, 0.1, 0.0, 0.1, 0.0, 0.1, 0.0, 0.1, 0.0, 0.2, 0.0, 0.2, 0.0, 0.1, 0.0, 0.15, 0.0, 0.15, 0.0, 0.3, 0.0, 0.3, 0.0, 0.3, 0.0, 0.3, 0.0, 0.3, 0.0, 0.3, 0.0, 0.3, 0.0, 0.3, 0.0, 0.3, 0.0, 0.3, 0.0, 0.3, 0.0, 0.3, 0.0, 0.3, 0.0, 0.3, 0.0, 0.3, 0.0, 0.3, 0.0, 0.3, 0.0, 0.3, 0.0, 0.3, 0.0, 0.3, 0.0, 0.3, 0.0, 0.3, 0.0, 0.1, 0.0, 0.1, 0.0, 0.1, 0.0, 0.1, 0.0, 0.1, 0.0, 0.1, 0.0, 0.1, 0.0, 0.1, 0.0, 0.15, 0.0, 0.15, 0.0, 0.3, 0.0, 0.3, 0.0, 0.3, 0.0, 0.3, 0.0, 0.3, 0.0, 0.3, 0.0, 0.3, 0.0, 0.3, 0.0, 0.3, 0.0, 0.3, 0.0, 0.1, 0.0, 0.1, 0.0, 0.1, 0.0, 0.1, 0.0, 0.0, 0.0, 0.0, 0.0, 0.15, 0.0, 0.15, 0.0, 0.0, 0.0, 0.0, 0.0, 0.15, 0.0, 0.15, 0.0, 0.3, 0.0, 0.3, 0.0, 0.3, 0.0, 0.3, 0.0, 0.15, 0.0, 0.15, 0.0, 0.3, 0.0, 0.3, 0.0, 0.1, 0.0, 0.1, 0.0, 0.1, 0.0, 0.1, 0.0, 0.3, 0.0, 0.3, 0.0, 0.3, 0.0, 0.3, 0.0, 0.15, 0.0, 0.15, 0.0, 0.3, 0.0, 0.3, 0.0, 0.3, 0.0, 0.3, 0.0, 0.3, 0.0, 0.3, 0.0, 0.3, 0.0, 0.3, 0.0, 0.3, 0.0, 0.3, 0.0, 0.3, 0.0, 0.3, 0.0, 0.3, 0.0, 0.3, 0.0, 0.1, 0.0, 0.2, 0.0, 0.2, 0.0, 0.1, 0.0, 0.1, 0.0, 0.1, 0.0, 0.1, 0.0, 0.1, 0.0, 0.3, 0.0, 0.3, 0.0, 0.3, 0.0, 0.3, 0.0, 0.2, 0.0, 0.3, 0.0, 0.3, 0.0, 0.2, 0.0, 0.1, 0.0, 0.1, 0.0, 0.1, 0.0, 0.1, 0.0, 0.3, 0.0, 0.3, 0.0, 0.3, 0.0, 0.3, 0.0, 0.3, 0.0, 0.3, 0.0, 0.3, 0.0, 0.3, 0.0, 0.1, 0.0, 0.1, 0.0, 0.1, 0.0, 0.1, 0.0, 0.1, 0.0, 0.1, 0.0, 0.1, 0.0, 0.1, 0.0, 0.1, 0.0, 0.1, 0.0, 0.1, 0.0, 0.1, 0.0, 0.0, 0.0, 0.0, 0.0, 0.15, 0.0, 0.15, 0.0, 0.3, 0.0, 0.3, 0.0, 0.3, 0.0, 0.3, 0.0, 0.3, 0.0, 0.3, 0.0, 0.3, 0.0, 0.3, 0.0, 0.1, 0.0, 0.1, 0.0, 0.1, 0.0, 0.1, 0.0, 0.3, 0.0, 0.3, 0.0, 0.3, 0.0, 0.3, 0.0, 0.3, 0.0, 0.3, 0.0, 0.3, 0.0, 0.3, 0.0, 0.1, 0.0, 0.1, 0.0, 0.1, 0.0, 0.1, 0.0, 0.3, 0.0, 0.3, 0.0, 0.3, 0.0, 0.3, 0.0, 0.1, 0.0, 0.1, 0.0, 0.1, 0.0, 0.1, 0.0, 0.1, 0.0, 0.2, 0.0, 0.2, 0.0, 0.1, 0.0, 0.1, 0.0, 0.1, 0.0, 0.1, 0.0, 0.1, 0.0, 0.1, 0.0, 0.1, 0.0, 0.1, 0.0, 0.1, 0.0, 0.2, 0.0, 0.3, 0.0, 0.3, 0.0, 0.2, 0.0, 0.3, 0.0, 0.3, 0.0, 0.3, 0.0, 0.3, 0.0, 0.3, 0.0, 0.3, 0.0, 0.3, 0.0, 0.3, 0.0, 0.3, 0.0, 0.3, 0.0, 0.3, 0.0, 0.3, 0.0, 0.1, 0.0, 0.1, 0.0, 0.1, 0.0, 0.1, 0.0, 0.1, 0.0, 0.1, 0.0, 0.1, 0.0, 0.1, 0.0, 0.3, 0.0, 0.3, 0.0, 0.3, 0.0, 0.3, 0.0, 0.0, 0.0, 0.0, 0.0, 0.15, 0.0, 0.15, 0.0, 0.3, 0.0, 0.3, 0.0, 0.3, 0.0, 0.3, 0.0, 0.15, 0.0, 0.15, 0.0, 0.3, 0.0, 0.3, 0.0, 0.1, 0.0, 0.1, 0.0, 0.1, 0.0, 0.1, 0.0, 0.3, 0.0, 0.3, 0.0, 0.3, 0.0, 0.3, 0.0, 0.1, 0.0, 0.1, 0.0, 0.1, 0.0, 0.1, 0.0, 0.1, 0.0, 0.2, 0.0, 0.2, 0.0, 0.1, 0.0, 0.1, 0.0, 0.1, 0.0, 0.1, 0.0, 0.1, 0.0, 0.1, 0.0, 0.1, 0.0, 0.1, 0.0, 0.1, 0.0, 0.2, 0.0, 0.3, 0.0, 0.3, 0.0, 0.2, 0.0, 0.3, 0.0, 0.3, 0.0, 0.3, 0.0, 0.3, 0.0, 0.3, 0.0, 0.3, 0.0, 0.3, 0.0, 0.3, 0.0, 0.3, 0.0, 0.3, 0.0, 0.3, 0.0, 0.3, 0.0, 0.1, 0.0, 0.1, 0.0, 0.1, 0.0, 0.1, 0.0, 0.1, 0.0, 0.1, 0.0, 0.1, 0.0, 0.1, 0.0, 0.3, 0.0, 0.3, 0.0, 0.3, 0.0, 0.3, 0.0, 0.0, 0.0, 0.0, 0.0, 0.15, 0.0, 0.15, 0.0, 0.3, 0.0, 0.3, 0.0, 0.3, 0.0, 0.3, 0.0, 0.15, 0.0, 0.15, 0.0, 0.3, 0.0, 0.3, 0.0, 0.3, 0.0, 0.3, 0.0, 0.3, 0.0, 0.3, 0.0, 0.3, 0.0, 0.3, 0.0, 0.3, 0.0, 0.3, 0.0, 0.1, 0.0, 0.1, 0.0, 0.1, 0.0, 0.1, 0.0, 0.1, 0.0, 0.2, 0.0, 0.2, 0.0, 0.1, 0.0, 0.1, 0.0, 0.1, 0.0, 0.1, 0.0, 0.1, 0.0, 0.1, 0.0, 0.1, 0.0, 0.1, 0.0, 0.1, 0.0, 0.2, 0.0, 0.3, 0.0, 0.3, 0.0, 0.2, 0.0, 0.3, 0.0, 0.3, 0.0, 0.3, 0.0, 0.3, 0.0, 0.3, 0.0, 0.3, 0.0, 0.3, 0.0, 0.3, 0.0, 0.3, 0.0, 0.3, 0.0, 0.3, 0.0, 0.3, 0.0, 0.1, 0.0, 0.1, 0.0, 0.1, 0.0, 0.1, 0.0, 0.1, 0.0, 0.1, 0.0, 0.1, 0.0, 0.1, 0.0, 0.3, 0.0, 0.3, 0.0, 0.3, 0.0, 0.3, 0.0, 0.0, 0.0, 0.0, 0.0, 0.15, 0.0, 0.15, 0.0, 0.3, 0.0, 0.3, 0.0, 0.3, 0.0, 0.3, 0.0, 0.15, 0.0, 0.15, 0.0, 0.3, 0.0, 0.3, 0.0, 0.3, 0.0, 0.3, 0.0, 0.3, 0.0, 0.3, 0.0, 0.3, 0.0, 0.3, 0.0, 0.3, 0.0, 0.3, 0.0, 0.1, 0.0, 0.1, 0.0, 0.1, 0.0, 0.1, 0.0, 0.3, 0.0, 0.3, 0.0, 0.3, 0.0, 0.3, 0.0, 0.1, 0.0, 0.1, 0.0, 0.1, 0.0, 0.1, 0.0, 0.2, 0.0, 0.3, 0.0, 0.3, 0.0, 0.2, 0.0, 0.3, 0.0, 0.3, 0.0, 0.3, 0.0, 0.3, 0.0, 0.3, 0.0, 0.3, 0.0, 0.3, 0.0, 0.3, 0.0, 0.3, 0.0, 0.3, 0.0, 0.3, 0.0, 0.3, 0.0, 0.1, 0.0, 0.1, 0.0, 0.1, 0.0, 0.1, 0.0, 0.1, 0.0, 0.1, 0.0, 0.1, 0.0, 0.1, 0.0, 0.3, 0.0, 0.3, 0.0, 0.3, 0.0, 0.3, 0.0, 0.0, 0.0, 0.0, 0.0, 0.15, 0.0, 0.15, 0.0, 0.3, 0.0, 0.3, 0.0, 0.3, 0.0, 0.3, 0.0, 0.15, 0.0, 0.15, 0.0, 0.3, 0.0, 0.3, 0.0, 0.3, 0.0, 0.3, 0.0, 0.3, 0.0, 0.3, 0.0, 0.3, 0.0, 0.3, 0.0, 0.3, 0.0, 0.3, 0.0, 0.1, 0.0, 0.1, 0.0, 0.1, 0.0, 0.1, 0.0, 0.3, 0.0, 0.3, 0.0, 0.3, 0.0, 0.3, 0.0, 0.1, 0.0, 0.1, 0.0, 0.1, 0.0, 0.1, 0.0, 0.1, 0.0, 0.2, 0.0, 0.2, 0.0, 0.1, 0.0, 0.1, 0.0, 0.1, 0.0, 0.1, 0.0, 0.1, 0.0, 0.3, 0.0, 0.2784, 0.0, 0.3, 0.0, 0.3, 0.0, 0.2784, 0.0, 0.2649, 0.0, 0.3, 0.0, 0.3, 0.0, 0.2649, 0.0, 0.1842, 0.0, 0.2, 0.0, 0.3, 0.0, 0.1842, 0.0, 0.1101, 0.0, 0.1, 0.0, 0.2, 0.0, 0.1216, 0.0, 0.1, 0.0, 0.1, 0.0, 0.1, 0.0, 0.3, 0.0, 0.2756, 0.0, 0.2784, 0.0, 0.3, 0.0, 0.2756, 0.0, 0.2592, 0.0, 0.2649, 0.0, 0.2784, 0.0, 0.2592, 0.0, 0.1776, 0.0, 0.1842, 0.0, 0.2649, 0.0, 0.1776, 0.0, 0.1049, 0.0, 0.1101, 0.0, 0.1842, 0.0, 0.1244, 0.0, 0.1, 0.0, 0.1, 0.0, 0.1216, 0.0, 0.3, 0.0, 0.2784, 0.0, 0.2756, 0.0, 0.3, 0.0, 0.2784, 0.0, 0.2649, 0.0, 0.2592, 0.0, 0.2756, 0.0, 0.2649, 0.0, 0.1702, 0.0, 0.1776, 0.0, 0.2592, 0.0, 0.1702, 0.0, 0.08705, 0.0, 0.1049, 0.0, 0.1776, 0.0, 0.1216, 0.0, 0.1, 0.0, 0.1, 0.0, 0.1244, 0.0, 0.3, 0.0, 0.3, 0.0, 0.2784, 0.0, 0.3, 0.0, 0.3, 0.0, 0.3, 0.0, 0.2649, 0.0, 0.2784, 0.0, 0.3, 0.0, 0.15, 0.0, 0.1702, 0.0, 0.2649, 0.0, 0.15, 0.0, 0.0, 0.0, 0.08705, 0.0, 0.1702, 0.0, 0.1, 0.0, 0.1, 0.0, 0.1, 0.0, 0.1216, 0.0, 0.0, 0.0, 0.0, 0.0, 0.0, 0.06396, 0.8, 0.1667, 0.8, 0.3, 0.8, 0.2, 0.8, 0.0, 0.0, 0.0, 0.0, 0.0, 0.0, 0.0, 0.0, 0.06396, 0.8, 0.06442, 0.7, 0.0, 0.7, 0.0, 0.8, 0.0, 0.8, 0.0, 0.8, 0.0, 0.9, 0.0, 0.9, 0.0, 0.7, 0.0, 0.7, 0.0, 0.8, 0.0, 0.8, 0.0, 0.6, 0.0, 0.6, 0.0, 0.7, 0.0, 0.7, 0.0, 0.5, 0.0, 0.5, 0.0, 0.6, 0.0, 0.6, 0.0, 0.4, 0.0, 0.4, 0.0, 0.5, 0.0, 0.5, 0.0, 0.3, 0.0, 0.3, 0.0, 0.4, 0.0, 0.4, 0.0, 0.8, 0.0, 0.8, 0.0, 0.9, 0.0, 0.9, 0.0, 0.6, 0.0, 0.6, 0.0, 0.7, 0.0, 0.7, 0.0, 0.4, 0.0, 0.4, 0.0, 0.5, 0.0, 0.5, 0.0, 0.7, 0.0, 0.7, 0.0, 0.8, 0.0, 0.8, 0.0, 0.5, 0.0, 0.5, 0.0, 0.6, 0.0, 0.6, 0.0, 0.3, 0.0, 0.3, 0.0, 0.4, 0.0, 0.4, 0.2, 1.0, 0.1, 1.0, 0.0, 0.9, 0.0, 0.9, 0.0, 0.9, 0.0, 0.9, 0.1, 1.0, 0.0, 1.0, 0.0, 0.15, 0.0, 0.3, 0.0, 0.3, 0.0, 0.15, 0.0, 0.15, 0.0, 0.15, 0.0, 0.0, 0.0, 0.0, 0.0, 0.0, 0.0, 0.0, 0.1, 0.0, 0.0, 0.0, 0.2, 0.0, 0.0, 0.0, 0.0, 0.0, 0.1, 0.0, 0.0, 0.3, 0.0, 0.3, 0.0, 0.15, 0.0, 0.15, 0.0, 0.0, 0.0, 0.15, 0.0, 0.15, 0.0, 0.0, 0.0, 0.0, 0.0, 0.0, 0.0, 0.0, 0.0, 0.0, 0.0, 0.0, 0.0, 0.0, 0.0, 0.0, 0.0, 0.0, 0.0, 0.0, 0.0, 0.0, 0.0, 0.0, 0.0, 0.0, 0.0, 0.0, 0.0, 0.0, 0.0, 0.0, 0.0, 0.0, 0.0, 0.0, 0.0, 0.0, 0.0, 0.0, 0.0, 0.0, 0.0, 0.0, 0.0, 0.0, 0.0, 0.0, 0.0, 0.0, 0.0, 0.0, 0.0, 0.0, 0.0, 0.0, 0.0, 0.0, 0.0, 0.0, 0.0, 0.0, 0.0, 0.0, 0.0, 0.0, 0.0, 0.0, 0.0, 0.0, 0.0, 0.0, 0.0, 0.0, 0.0, 0.0, 0.0, 0.0, 0.0, 0.0, 0.0, 0.0, 0.0, 0.0, 0.0, 0.0, 0.0, 0.0, 0.0, 0.0, 0.0, 0.0, 0.0, 0.0, 0.0, 0.0, 0.0, 0.0, 0.0, 0.0, 0.0, 0.0, 0.0, 0.0, 0.0, 0.0, 0.0, 0.0, 0.0, 0.0, 0.0, 0.0, 0.0, 0.0, 0.0, 0.0, 0.0, 0.0])
me_grid.update()

# ---- objects
ob_housegeo = bpy.data.objects.new('HouseGeo', me_grid)

# ---- transforms, parenting, visibility, modifiers, constraints
ob_housegeo.location = (0.0, 0.0, 0.0)

# ---- collection membership
scene.collection.objects.link(ob_housegeo)

# ---- scene / render settings (as saved in the file)
scene.frame_start = 1; scene.frame_end = 250; scene.frame_set(1)
scene.render.engine = 'BLENDER_EEVEE_NEXT'
bpy.context.view_layer.update()

# ---- added for rendering (the .blend has no active camera and no usable light): camera, sun
cam_auto = bpy.data.cameras.new('AutoCamera')
cam_auto.lens = 50.0
cam_auto.sensor_width = 36.0
cam_auto.clip_end = 1000.0
ob_auto_camera = bpy.data.objects.new('AutoCamera', cam_auto)
scene.collection.objects.link(ob_auto_camera)
ob_auto_camera.location = (30.2396, -44.6875, 33.7917)
ob_auto_camera.rotation_euler = (1.09748, -7.21219e-08, 0.694738)
scene.camera = ob_auto_camera
light_auto_sun = bpy.data.lights.new('AutoSun', 'SUN')
light_auto_sun.energy = 3.0
light_auto_sun.angle = 0.0523599
ob_auto_sun = bpy.data.objects.new('AutoSun', light_auto_sun)
scene.collection.objects.link(ob_auto_sun)
ob_auto_sun.rotation_euler = (0.872665, 0.174533, 0.523599)
bpy.context.view_layer.update()
